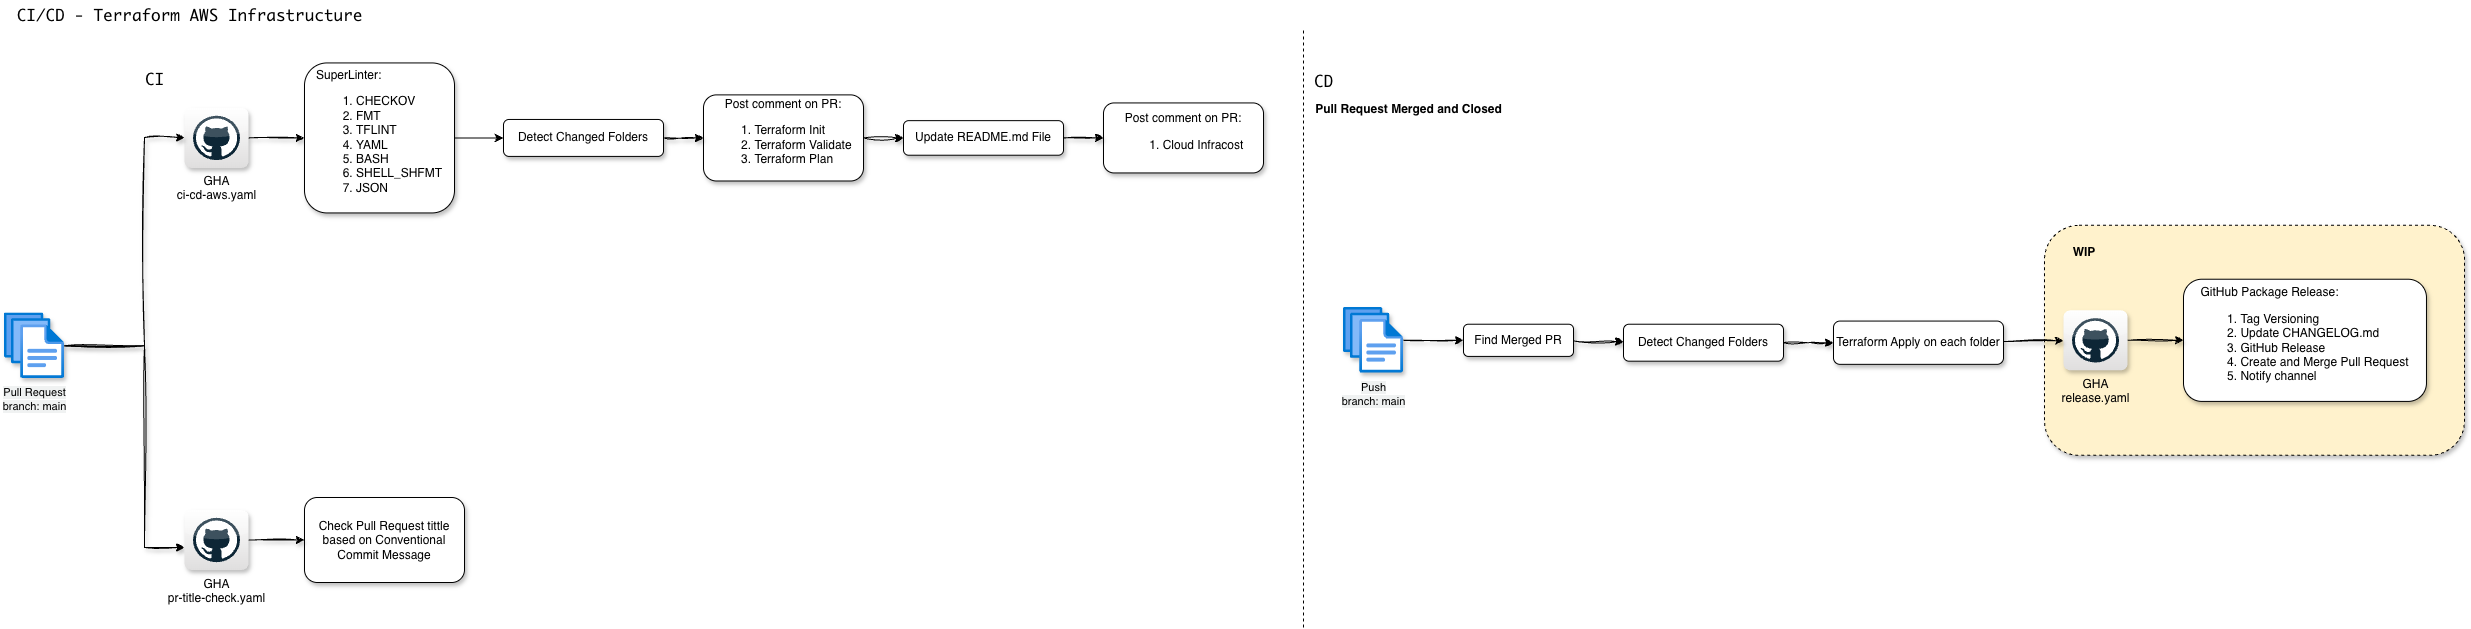

The diagram above was exported from draw.io. Its source (the exported page's mxGraphModel, read from the mxfile embedded in the PNG):
<mxGraphModel dx="858" dy="562" grid="1" gridSize="10" guides="1" tooltips="1" connect="1" arrows="1" fold="1" page="1" pageScale="1" pageWidth="827" pageHeight="1169" math="0" shadow="0">
  <root>
    <mxCell id="0" />
    <mxCell id="1" parent="0" />
    <mxCell id="vDSkdKOsR0WLfbwBuVHa-4" value="" style="rounded=1;whiteSpace=wrap;html=1;shadow=1;fillColor=#fff2cc;dashed=1;strokeColor=default;" vertex="1" parent="1">
      <mxGeometry x="2100" y="997.82" width="420" height="230" as="geometry" />
    </mxCell>
    <mxCell id="3PkbmrK094pr91opABPB-86" value="&lt;span style=&quot;font-family: &amp;quot;MesloLGS NF&amp;quot;, Monaco, &amp;quot;Courier New&amp;quot;, monospace, Menlo, Monaco, &amp;quot;Courier New&amp;quot;, monospace; font-size: 16px;&quot;&gt;CI/CD - Terraform AWS Infrastructure&lt;/span&gt;" style="text;html=1;align=center;verticalAlign=middle;resizable=0;points=[];autosize=1;strokeColor=none;fillColor=none;" parent="1" vertex="1">
      <mxGeometry x="60" y="772.82" width="370" height="30" as="geometry" />
    </mxCell>
    <mxCell id="h9KeT2P2xpoq7i5WgNcR-8" value="" style="edgeStyle=orthogonalEdgeStyle;rounded=0;orthogonalLoop=1;jettySize=auto;html=1;sketch=1;curveFitting=1;jiggle=2;shadow=1;entryX=0;entryY=0.5;entryDx=0;entryDy=0;" parent="1" source="3PkbmrK094pr91opABPB-87" target="h9KeT2P2xpoq7i5WgNcR-1" edge="1">
      <mxGeometry relative="1" as="geometry" />
    </mxCell>
    <mxCell id="3PkbmrK094pr91opABPB-87" value="GHA&lt;br&gt;ci-cd-aws.yaml" style="dashed=0;outlineConnect=0;html=1;align=center;labelPosition=center;verticalLabelPosition=bottom;verticalAlign=top;shape=mxgraph.webicons.github;gradientColor=#DFDEDE;aspect=fixed;shadow=1;" parent="1" vertex="1">
      <mxGeometry x="240" y="880.43" width="64.06" height="60" as="geometry" />
    </mxCell>
    <mxCell id="BvMCWaTnpbiaOZuSAGn3-12" style="edgeStyle=orthogonalEdgeStyle;rounded=0;orthogonalLoop=1;jettySize=auto;html=1;sketch=1;curveFitting=1;jiggle=2;shadow=1;" parent="1" source="3PkbmrK094pr91opABPB-88" target="BvMCWaTnpbiaOZuSAGn3-6" edge="1">
      <mxGeometry relative="1" as="geometry">
        <Array as="points">
          <mxPoint x="200" y="1118" />
          <mxPoint x="200" y="1320" />
        </Array>
      </mxGeometry>
    </mxCell>
    <mxCell id="h9KeT2P2xpoq7i5WgNcR-11" style="edgeStyle=orthogonalEdgeStyle;rounded=0;orthogonalLoop=1;jettySize=auto;html=1;sketch=1;curveFitting=1;jiggle=2;shadow=1;" parent="1" source="3PkbmrK094pr91opABPB-88" target="3PkbmrK094pr91opABPB-87" edge="1">
      <mxGeometry relative="1" as="geometry">
        <Array as="points">
          <mxPoint x="200" y="1118" />
          <mxPoint x="200" y="910" />
        </Array>
      </mxGeometry>
    </mxCell>
    <mxCell id="3PkbmrK094pr91opABPB-88" value="&lt;div style=&quot;&quot;&gt;&lt;span style=&quot;font-size: 11px; background-color: rgb(240, 242, 242);&quot;&gt;Pull Request&lt;br&gt;branch: main&lt;/span&gt;&lt;/div&gt;" style="image;aspect=fixed;html=1;points=[];align=center;fontSize=12;image=img/lib/azure2/general/Files.svg;shadow=1;" parent="1" vertex="1">
      <mxGeometry x="60" y="1085.46" width="60" height="65.63" as="geometry" />
    </mxCell>
    <mxCell id="3PkbmrK094pr91opABPB-91" value="&lt;span style=&quot;font-family: &amp;quot;MesloLGS NF&amp;quot;, Monaco, &amp;quot;Courier New&amp;quot;, monospace, Menlo, Monaco, &amp;quot;Courier New&amp;quot;, monospace; font-size: 16px;&quot;&gt;CI&lt;/span&gt;" style="text;html=1;align=center;verticalAlign=middle;resizable=0;points=[];autosize=1;strokeColor=none;fillColor=none;" parent="1" vertex="1">
      <mxGeometry x="190" y="837.3899999999999" width="40" height="30" as="geometry" />
    </mxCell>
    <mxCell id="h9KeT2P2xpoq7i5WgNcR-10" value="" style="rounded=0;orthogonalLoop=1;jettySize=auto;html=1;sketch=1;curveFitting=1;jiggle=2;shadow=1;" parent="1" source="3PkbmrK094pr91opABPB-92" target="3PkbmrK094pr91opABPB-95" edge="1">
      <mxGeometry relative="1" as="geometry" />
    </mxCell>
    <mxCell id="3PkbmrK094pr91opABPB-92" value="&lt;div style=&quot;&quot;&gt;Post comment on PR:&lt;/div&gt;&lt;ol&gt;&lt;li style=&quot;text-align: justify;&quot;&gt;Terraform Init&lt;/li&gt;&lt;li style=&quot;text-align: justify;&quot;&gt;Terraform Validate&lt;/li&gt;&lt;li style=&quot;text-align: justify;&quot;&gt;Terraform Plan&lt;/li&gt;&lt;/ol&gt;" style="rounded=1;whiteSpace=wrap;html=1;shadow=1;glass=0;align=center;" parent="1" vertex="1">
      <mxGeometry x="759" y="867.39" width="160" height="86.1" as="geometry" />
    </mxCell>
    <mxCell id="3PkbmrK094pr91opABPB-94" value="&lt;div style=&quot;&quot;&gt;&lt;span style=&quot;background-color: transparent; color: light-dark(rgb(0, 0, 0), rgb(255, 255, 255));&quot;&gt;Post comment on PR:&lt;/span&gt;&lt;/div&gt;&lt;div&gt;&lt;ol&gt;&lt;li style=&quot;text-align: justify;&quot;&gt;&lt;span style=&quot;background-color: transparent; color: light-dark(rgb(0, 0, 0), rgb(255, 255, 255));&quot;&gt;Cloud Infracost&lt;/span&gt;&lt;/li&gt;&lt;/ol&gt;&lt;/div&gt;" style="rounded=1;whiteSpace=wrap;html=1;shadow=1;glass=0;align=center;" parent="1" vertex="1">
      <mxGeometry x="1159" y="875.4399999999999" width="160" height="70" as="geometry" />
    </mxCell>
    <mxCell id="h9KeT2P2xpoq7i5WgNcR-12" value="" style="rounded=0;orthogonalLoop=1;jettySize=auto;html=1;shadow=1;sketch=1;curveFitting=1;jiggle=2;" parent="1" source="3PkbmrK094pr91opABPB-95" target="3PkbmrK094pr91opABPB-94" edge="1">
      <mxGeometry relative="1" as="geometry" />
    </mxCell>
    <mxCell id="3PkbmrK094pr91opABPB-95" value="Update README.md File" style="rounded=1;whiteSpace=wrap;html=1;shadow=1;glass=0;" parent="1" vertex="1">
      <mxGeometry x="959" y="893.15" width="160" height="34.57" as="geometry" />
    </mxCell>
    <mxCell id="3PkbmrK094pr91opABPB-100" value="&lt;span style=&quot;font-family: &amp;quot;MesloLGS NF&amp;quot;, Monaco, &amp;quot;Courier New&amp;quot;, monospace, Menlo, Monaco, &amp;quot;Courier New&amp;quot;, monospace; font-size: 16px;&quot;&gt;CD&lt;/span&gt;" style="text;html=1;align=center;verticalAlign=middle;resizable=0;points=[];autosize=1;strokeColor=none;fillColor=none;" parent="1" vertex="1">
      <mxGeometry x="1359" y="838.9099999999999" width="40" height="30" as="geometry" />
    </mxCell>
    <mxCell id="BvMCWaTnpbiaOZuSAGn3-4" value="Check Pull Request tittle based on Conventional Commit Message" style="rounded=1;whiteSpace=wrap;html=1;shadow=1;glass=0;" parent="1" vertex="1">
      <mxGeometry x="360" y="1270" width="160" height="85" as="geometry" />
    </mxCell>
    <mxCell id="BvMCWaTnpbiaOZuSAGn3-5" style="rounded=0;orthogonalLoop=1;jettySize=auto;html=1;sketch=1;curveFitting=1;jiggle=2;shadow=1;entryX=0;entryY=0.5;entryDx=0;entryDy=0;" parent="1" source="BvMCWaTnpbiaOZuSAGn3-6" target="BvMCWaTnpbiaOZuSAGn3-4" edge="1">
      <mxGeometry relative="1" as="geometry">
        <mxPoint x="350" y="1313" as="targetPoint" />
      </mxGeometry>
    </mxCell>
    <mxCell id="BvMCWaTnpbiaOZuSAGn3-6" value="GHA&lt;br&gt;pr-title-check.yaml" style="dashed=0;outlineConnect=0;html=1;align=center;labelPosition=center;verticalLabelPosition=bottom;verticalAlign=top;shape=mxgraph.webicons.github;gradientColor=#DFDEDE;aspect=fixed;shadow=1;" parent="1" vertex="1">
      <mxGeometry x="240" y="1282.5" width="64.06" height="60" as="geometry" />
    </mxCell>
    <mxCell id="PlJ75UTxFvQ4tDJdA3ZF-10" value="&lt;b&gt;Pull Request Merged and Closed&lt;/b&gt;" style="text;html=1;align=center;verticalAlign=middle;resizable=0;points=[];autosize=1;strokeColor=none;fillColor=none;" parent="1" vertex="1">
      <mxGeometry x="1359" y="867.3899999999999" width="210" height="30" as="geometry" />
    </mxCell>
    <mxCell id="PlJ75UTxFvQ4tDJdA3ZF-12" value="&lt;div style=&quot;text-align: left;&quot;&gt;&lt;font face=&quot;Helvetica&quot;&gt;GitHub Package Release:&lt;font style=&quot;color: rgb(0, 0, 0);&quot;&gt;&lt;span style=&quot;background-color: transparent; color: light-dark(rgb(0, 0, 0), rgb(255, 255, 255));&quot;&gt;&lt;/span&gt;&lt;/font&gt;&lt;/font&gt;&lt;/div&gt;&lt;div&gt;&lt;ol&gt;&lt;li style=&quot;text-align: left;&quot;&gt;&lt;span style=&quot;box-sizing: border-box; margin-bottom: 0px; background-color: light-dark(#ffffff, var(--ge-dark-color, #121212));&quot;&gt;&lt;font style=&quot;color: rgb(0, 0, 0);&quot; face=&quot;Helvetica&quot;&gt;Tag Versioning&lt;/font&gt;&lt;/span&gt;&lt;/li&gt;&lt;li style=&quot;text-align: left;&quot;&gt;&lt;span style=&quot;box-sizing: border-box; margin-bottom: 0px;&quot;&gt;&lt;span style=&quot;box-sizing: border-box; margin-bottom: 0px; background-color: light-dark(#ffffff, var(--ge-dark-color, #121212));&quot;&gt;&lt;font style=&quot;color: rgb(0, 0, 0);&quot; face=&quot;Helvetica&quot;&gt;Update CHANGELOG.md&lt;/font&gt;&lt;/span&gt;&lt;/span&gt;&lt;/li&gt;&lt;li style=&quot;text-align: left;&quot;&gt;&lt;span style=&quot;box-sizing: border-box; margin-bottom: 0px;&quot;&gt;&lt;span style=&quot;box-sizing: border-box; margin-bottom: 0px;&quot;&gt;&lt;span style=&quot;box-sizing: border-box; margin-bottom: 0px; background-color: light-dark(#ffffff, var(--ge-dark-color, #121212));&quot;&gt;&lt;font style=&quot;color: rgb(0, 0, 0);&quot; face=&quot;Helvetica&quot;&gt;GitHub Release&lt;/font&gt;&lt;/span&gt;&lt;/span&gt;&lt;/span&gt;&lt;/li&gt;&lt;li style=&quot;text-align: left;&quot;&gt;&lt;span style=&quot;box-sizing: border-box; margin-bottom: 0px;&quot;&gt;&lt;span style=&quot;box-sizing: border-box; margin-bottom: 0px;&quot;&gt;&lt;span style=&quot;box-sizing: border-box; margin-bottom: 0px;&quot;&gt;&lt;span style=&quot;box-sizing: border-box; margin-bottom: 0px; background-color: light-dark(#ffffff, var(--ge-dark-color, #121212));&quot;&gt;&lt;font style=&quot;color: rgb(0, 0, 0);&quot; face=&quot;Helvetica&quot;&gt;Create and Merge Pull Request&lt;/font&gt;&lt;/span&gt;&lt;/span&gt;&lt;/span&gt;&lt;/span&gt;&lt;/li&gt;&lt;li style=&quot;text-align: left;&quot;&gt;&lt;span style=&quot;box-sizing: border-box; margin-bottom: 0px;&quot;&gt;&lt;span style=&quot;box-sizing: border-box; margin-bottom: 0px;&quot;&gt;&lt;span style=&quot;box-sizing: border-box; margin-bottom: 0px;&quot;&gt;&lt;span style=&quot;box-sizing: border-box; margin-bottom: 0px;&quot;&gt;&lt;span style=&quot;box-sizing: border-box; margin-bottom: 0px; background-color: light-dark(#ffffff, var(--ge-dark-color, #121212));&quot;&gt;&lt;font style=&quot;color: rgb(0, 0, 0);&quot; face=&quot;Helvetica&quot;&gt;Notify channel&lt;/font&gt;&lt;/span&gt;&lt;/span&gt;&lt;/span&gt;&lt;/span&gt;&lt;/span&gt;&lt;/li&gt;&lt;/ol&gt;&lt;/div&gt;" style="rounded=1;whiteSpace=wrap;html=1;shadow=1;glass=0;align=center;" parent="1" vertex="1">
      <mxGeometry x="2239" y="1051.73" width="242.97" height="122.18" as="geometry" />
    </mxCell>
    <mxCell id="PlJ75UTxFvQ4tDJdA3ZF-13" style="rounded=0;orthogonalLoop=1;jettySize=auto;html=1;entryX=0;entryY=0.5;entryDx=0;entryDy=0;sketch=1;curveFitting=1;jiggle=2;shadow=1;" parent="1" source="PlJ75UTxFvQ4tDJdA3ZF-14" target="PlJ75UTxFvQ4tDJdA3ZF-12" edge="1">
      <mxGeometry relative="1" as="geometry" />
    </mxCell>
    <mxCell id="PlJ75UTxFvQ4tDJdA3ZF-14" value="GHA&lt;br&gt;release.yaml" style="dashed=0;outlineConnect=0;html=1;align=center;labelPosition=center;verticalLabelPosition=bottom;verticalAlign=top;shape=mxgraph.webicons.github;gradientColor=#DFDEDE;aspect=fixed;shadow=1;" parent="1" vertex="1">
      <mxGeometry x="2119" y="1082.82" width="64.06" height="60" as="geometry" />
    </mxCell>
    <mxCell id="vDSkdKOsR0WLfbwBuVHa-1" style="edgeStyle=orthogonalEdgeStyle;rounded=0;orthogonalLoop=1;jettySize=auto;html=1;" edge="1" parent="1" source="h9KeT2P2xpoq7i5WgNcR-1" target="h9KeT2P2xpoq7i5WgNcR-7">
      <mxGeometry relative="1" as="geometry" />
    </mxCell>
    <mxCell id="h9KeT2P2xpoq7i5WgNcR-1" value="&lt;div style=&quot;text-align: left;&quot;&gt;&lt;font face=&quot;Helvetica&quot;&gt;SuperLinter:&lt;font style=&quot;color: rgb(0, 0, 0);&quot;&gt;&lt;span style=&quot;background-color: transparent; color: light-dark(rgb(0, 0, 0), rgb(255, 255, 255));&quot;&gt;&lt;/span&gt;&lt;/font&gt;&lt;/font&gt;&lt;/div&gt;&lt;div&gt;&lt;ol&gt;&lt;li style=&quot;text-align: left;&quot;&gt;&lt;span style=&quot;box-sizing: border-box; margin-bottom: 0px; background-color: light-dark(#ffffff, var(--ge-dark-color, #121212));&quot;&gt;&lt;font style=&quot;color: rgb(0, 0, 0);&quot; face=&quot;Helvetica&quot;&gt;CHECKOV&lt;/font&gt;&lt;/span&gt;&lt;/li&gt;&lt;li style=&quot;text-align: left;&quot;&gt;&lt;span style=&quot;box-sizing: border-box; margin-bottom: 0px;&quot;&gt;&lt;span style=&quot;box-sizing: border-box; margin-bottom: 0px; background-color: light-dark(#ffffff, var(--ge-dark-color, #121212));&quot;&gt;&lt;font style=&quot;color: rgb(0, 0, 0);&quot; face=&quot;Helvetica&quot;&gt;FMT&lt;/font&gt;&lt;/span&gt;&lt;/span&gt;&lt;/li&gt;&lt;li style=&quot;text-align: left;&quot;&gt;&lt;span style=&quot;box-sizing: border-box; margin-bottom: 0px;&quot;&gt;&lt;span style=&quot;box-sizing: border-box; margin-bottom: 0px;&quot;&gt;&lt;span style=&quot;box-sizing: border-box; margin-bottom: 0px; background-color: light-dark(#ffffff, var(--ge-dark-color, #121212));&quot;&gt;&lt;font style=&quot;color: rgb(0, 0, 0);&quot; face=&quot;Helvetica&quot;&gt;TFLINT&lt;/font&gt;&lt;/span&gt;&lt;/span&gt;&lt;/span&gt;&lt;/li&gt;&lt;li style=&quot;text-align: left;&quot;&gt;&lt;span style=&quot;background-color: light-dark(#ffffff, var(--ge-dark-color, #121212));&quot;&gt;YAML&lt;/span&gt;&lt;/li&gt;&lt;li style=&quot;text-align: left;&quot;&gt;&lt;span style=&quot;box-sizing: border-box; margin-bottom: 0px;&quot;&gt;&lt;span style=&quot;box-sizing: border-box; margin-bottom: 0px;&quot;&gt;&lt;span style=&quot;box-sizing: border-box; margin-bottom: 0px;&quot;&gt;&lt;span style=&quot;box-sizing: border-box; margin-bottom: 0px;&quot;&gt;&lt;span style=&quot;box-sizing: border-box; margin-bottom: 0px;&quot;&gt;&lt;span style=&quot;box-sizing: border-box; margin-bottom: 0px; background-color: light-dark(#ffffff, var(--ge-dark-color, #121212));&quot;&gt;&lt;font style=&quot;color: rgb(0, 0, 0);&quot; face=&quot;Helvetica&quot;&gt;BASH&lt;/font&gt;&lt;/span&gt;&lt;/span&gt;&lt;/span&gt;&lt;/span&gt;&lt;/span&gt;&lt;/span&gt;&lt;/li&gt;&lt;li style=&quot;text-align: left;&quot;&gt;&lt;span style=&quot;box-sizing: border-box; margin-bottom: 0px;&quot;&gt;&lt;span style=&quot;box-sizing: border-box; margin-bottom: 0px;&quot;&gt;&lt;span style=&quot;box-sizing: border-box; margin-bottom: 0px;&quot;&gt;&lt;span style=&quot;box-sizing: border-box; margin-bottom: 0px;&quot;&gt;&lt;span style=&quot;box-sizing: border-box; margin-bottom: 0px;&quot;&gt;&lt;span style=&quot;box-sizing: border-box; margin-bottom: 0px;&quot;&gt;&lt;span style=&quot;box-sizing: border-box; margin-bottom: 0px; background-color: light-dark(#ffffff, var(--ge-dark-color, #121212));&quot;&gt;&lt;font style=&quot;color: rgb(0, 0, 0);&quot; face=&quot;Helvetica&quot;&gt;SHELL_SHFMT&lt;/font&gt;&lt;/span&gt;&lt;/span&gt;&lt;/span&gt;&lt;/span&gt;&lt;/span&gt;&lt;/span&gt;&lt;/span&gt;&lt;/li&gt;&lt;li style=&quot;text-align: left;&quot;&gt;&lt;span style=&quot;box-sizing: border-box; margin-bottom: 0px;&quot;&gt;&lt;span style=&quot;box-sizing: border-box; margin-bottom: 0px;&quot;&gt;&lt;span style=&quot;box-sizing: border-box; margin-bottom: 0px;&quot;&gt;&lt;span style=&quot;box-sizing: border-box; margin-bottom: 0px;&quot;&gt;&lt;span style=&quot;box-sizing: border-box; margin-bottom: 0px;&quot;&gt;&lt;span style=&quot;box-sizing: border-box; margin-bottom: 0px;&quot;&gt;&lt;span style=&quot;box-sizing: border-box; margin-bottom: 0px; background-color: light-dark(#ffffff, var(--ge-dark-color, #121212));&quot;&gt;&lt;font style=&quot;color: rgb(0, 0, 0);&quot; face=&quot;Helvetica&quot;&gt;JSON&lt;/font&gt;&lt;/span&gt;&lt;/span&gt;&lt;/span&gt;&lt;/span&gt;&lt;/span&gt;&lt;/span&gt;&lt;/span&gt;&lt;/li&gt;&lt;/ol&gt;&lt;/div&gt;" style="rounded=1;whiteSpace=wrap;html=1;shadow=1;glass=0;align=center;" parent="1" vertex="1">
      <mxGeometry x="360" y="835.4399999999999" width="150" height="150" as="geometry" />
    </mxCell>
    <mxCell id="h9KeT2P2xpoq7i5WgNcR-9" value="" style="rounded=0;orthogonalLoop=1;jettySize=auto;html=1;sketch=1;curveFitting=1;jiggle=2;shadow=1;" parent="1" source="h9KeT2P2xpoq7i5WgNcR-7" target="3PkbmrK094pr91opABPB-92" edge="1">
      <mxGeometry relative="1" as="geometry" />
    </mxCell>
    <mxCell id="h9KeT2P2xpoq7i5WgNcR-7" value="&lt;div style=&quot;&quot;&gt;Detect Changed Folders&lt;/div&gt;" style="rounded=1;whiteSpace=wrap;html=1;shadow=1;glass=0;align=center;" parent="1" vertex="1">
      <mxGeometry x="559" y="891.9599999999999" width="160" height="36.95" as="geometry" />
    </mxCell>
    <mxCell id="h9KeT2P2xpoq7i5WgNcR-13" value="" style="endArrow=none;dashed=1;html=1;rounded=0;" parent="1" edge="1">
      <mxGeometry width="50" height="50" relative="1" as="geometry">
        <mxPoint x="1359" y="1400" as="sourcePoint" />
        <mxPoint x="1359" y="800" as="targetPoint" />
      </mxGeometry>
    </mxCell>
    <mxCell id="h9KeT2P2xpoq7i5WgNcR-16" value="" style="rounded=0;orthogonalLoop=1;jettySize=auto;html=1;shadow=1;sketch=1;curveFitting=1;jiggle=2;" parent="1" source="h9KeT2P2xpoq7i5WgNcR-14" target="h9KeT2P2xpoq7i5WgNcR-15" edge="1">
      <mxGeometry relative="1" as="geometry" />
    </mxCell>
    <mxCell id="h9KeT2P2xpoq7i5WgNcR-14" value="&lt;div style=&quot;&quot;&gt;&lt;span style=&quot;font-size: 11px; background-color: rgb(240, 242, 242);&quot;&gt;Push&lt;br&gt;branch: main&lt;/span&gt;&lt;/div&gt;" style="image;aspect=fixed;html=1;points=[];align=center;fontSize=12;image=img/lib/azure2/general/Files.svg;shadow=1;" parent="1" vertex="1">
      <mxGeometry x="1399" y="1080" width="60" height="65.63" as="geometry" />
    </mxCell>
    <mxCell id="h9KeT2P2xpoq7i5WgNcR-18" value="" style="rounded=0;orthogonalLoop=1;jettySize=auto;html=1;shadow=1;sketch=1;curveFitting=1;jiggle=2;" parent="1" source="h9KeT2P2xpoq7i5WgNcR-15" target="h9KeT2P2xpoq7i5WgNcR-17" edge="1">
      <mxGeometry relative="1" as="geometry" />
    </mxCell>
    <mxCell id="h9KeT2P2xpoq7i5WgNcR-15" value="&lt;div style=&quot;&quot;&gt;Find Merged PR&lt;/div&gt;" style="rounded=1;whiteSpace=wrap;html=1;shadow=1;glass=0;align=center;" parent="1" vertex="1">
      <mxGeometry x="1519" y="1096.73" width="110" height="32.18" as="geometry" />
    </mxCell>
    <mxCell id="h9KeT2P2xpoq7i5WgNcR-20" value="" style="edgeStyle=orthogonalEdgeStyle;rounded=0;orthogonalLoop=1;jettySize=auto;html=1;sketch=1;curveFitting=1;jiggle=2;shadow=1;" parent="1" source="h9KeT2P2xpoq7i5WgNcR-17" target="h9KeT2P2xpoq7i5WgNcR-19" edge="1">
      <mxGeometry relative="1" as="geometry" />
    </mxCell>
    <mxCell id="h9KeT2P2xpoq7i5WgNcR-17" value="&lt;div style=&quot;&quot;&gt;Detect Changed Folders&lt;/div&gt;" style="rounded=1;whiteSpace=wrap;html=1;shadow=1;glass=0;align=center;" parent="1" vertex="1">
      <mxGeometry x="1679" y="1096.73" width="160" height="36.95" as="geometry" />
    </mxCell>
    <mxCell id="h9KeT2P2xpoq7i5WgNcR-21" value="" style="rounded=0;orthogonalLoop=1;jettySize=auto;html=1;shadow=1;sketch=1;curveFitting=1;jiggle=2;" parent="1" source="h9KeT2P2xpoq7i5WgNcR-19" target="PlJ75UTxFvQ4tDJdA3ZF-14" edge="1">
      <mxGeometry relative="1" as="geometry" />
    </mxCell>
    <mxCell id="h9KeT2P2xpoq7i5WgNcR-19" value="&lt;div style=&quot;&quot;&gt;Terraform Apply on each folder&lt;/div&gt;" style="rounded=1;whiteSpace=wrap;html=1;shadow=1;glass=0;align=center;" parent="1" vertex="1">
      <mxGeometry x="1889" y="1093.57" width="170" height="43.27" as="geometry" />
    </mxCell>
    <mxCell id="vDSkdKOsR0WLfbwBuVHa-2" value="&lt;b&gt;WIP&lt;/b&gt;" style="text;html=1;whiteSpace=wrap;strokeColor=none;fillColor=none;align=center;verticalAlign=middle;rounded=0;" vertex="1" parent="1">
      <mxGeometry x="2110" y="1010" width="60" height="30" as="geometry" />
    </mxCell>
  </root>
</mxGraphModel>